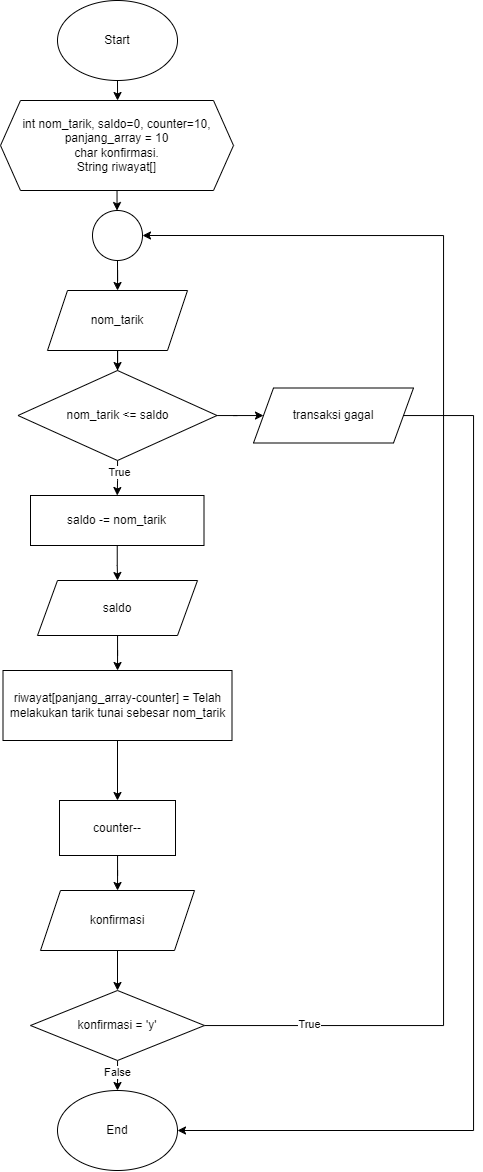

The diagram above was exported from draw.io. Its source (the exported page's mxGraphModel, read from the mxfile embedded in the PNG):
<mxGraphModel dx="1179" dy="560" grid="1" gridSize="10" guides="1" tooltips="1" connect="1" arrows="1" fold="1" page="1" pageScale="1" pageWidth="827" pageHeight="1169" math="0" shadow="0">
  <root>
    <mxCell id="WIyWlLk6GJQsqaUBKTNV-0" />
    <mxCell id="WIyWlLk6GJQsqaUBKTNV-1" parent="WIyWlLk6GJQsqaUBKTNV-0" />
    <mxCell id="42xi4-0ioTf6KR4img0C-2" value="" style="edgeStyle=orthogonalEdgeStyle;rounded=0;orthogonalLoop=1;jettySize=auto;html=1;" parent="WIyWlLk6GJQsqaUBKTNV-1" source="42xi4-0ioTf6KR4img0C-0" target="42xi4-0ioTf6KR4img0C-1" edge="1">
      <mxGeometry relative="1" as="geometry" />
    </mxCell>
    <mxCell id="42xi4-0ioTf6KR4img0C-0" value="Start" style="ellipse;whiteSpace=wrap;html=1;" parent="WIyWlLk6GJQsqaUBKTNV-1" vertex="1">
      <mxGeometry x="354" y="90" width="120" height="80" as="geometry" />
    </mxCell>
    <mxCell id="42xi4-0ioTf6KR4img0C-6" value="" style="edgeStyle=orthogonalEdgeStyle;rounded=0;orthogonalLoop=1;jettySize=auto;html=1;" parent="WIyWlLk6GJQsqaUBKTNV-1" source="42xi4-0ioTf6KR4img0C-1" target="42xi4-0ioTf6KR4img0C-5" edge="1">
      <mxGeometry relative="1" as="geometry" />
    </mxCell>
    <mxCell id="42xi4-0ioTf6KR4img0C-1" value="int nom_tarik, saldo=0, counter=10, panjang_array = 10&lt;br&gt;char konfirmasi.&lt;br&gt;String riwayat[]" style="shape=hexagon;perimeter=hexagonPerimeter2;whiteSpace=wrap;html=1;fixedSize=1;" parent="WIyWlLk6GJQsqaUBKTNV-1" vertex="1">
      <mxGeometry x="297" y="190" width="233" height="90" as="geometry" />
    </mxCell>
    <mxCell id="42xi4-0ioTf6KR4img0C-9" value="" style="edgeStyle=orthogonalEdgeStyle;rounded=0;orthogonalLoop=1;jettySize=auto;html=1;" parent="WIyWlLk6GJQsqaUBKTNV-1" source="42xi4-0ioTf6KR4img0C-5" target="42xi4-0ioTf6KR4img0C-8" edge="1">
      <mxGeometry relative="1" as="geometry" />
    </mxCell>
    <mxCell id="42xi4-0ioTf6KR4img0C-5" value="" style="ellipse;whiteSpace=wrap;html=1;aspect=fixed;" parent="WIyWlLk6GJQsqaUBKTNV-1" vertex="1">
      <mxGeometry x="389" y="300" width="50" height="50" as="geometry" />
    </mxCell>
    <mxCell id="42xi4-0ioTf6KR4img0C-11" value="" style="edgeStyle=orthogonalEdgeStyle;rounded=0;orthogonalLoop=1;jettySize=auto;html=1;" parent="WIyWlLk6GJQsqaUBKTNV-1" source="42xi4-0ioTf6KR4img0C-8" target="42xi4-0ioTf6KR4img0C-10" edge="1">
      <mxGeometry relative="1" as="geometry" />
    </mxCell>
    <mxCell id="42xi4-0ioTf6KR4img0C-8" value="nom_tarik" style="shape=parallelogram;perimeter=parallelogramPerimeter;whiteSpace=wrap;html=1;fixedSize=1;" parent="WIyWlLk6GJQsqaUBKTNV-1" vertex="1">
      <mxGeometry x="344" y="380" width="140" height="60" as="geometry" />
    </mxCell>
    <mxCell id="42xi4-0ioTf6KR4img0C-14" value="" style="edgeStyle=orthogonalEdgeStyle;rounded=0;orthogonalLoop=1;jettySize=auto;html=1;" parent="WIyWlLk6GJQsqaUBKTNV-1" source="42xi4-0ioTf6KR4img0C-10" target="42xi4-0ioTf6KR4img0C-13" edge="1">
      <mxGeometry relative="1" as="geometry" />
    </mxCell>
    <mxCell id="42xi4-0ioTf6KR4img0C-15" value="True" style="edgeLabel;html=1;align=center;verticalAlign=middle;resizable=0;points=[];" parent="42xi4-0ioTf6KR4img0C-14" vertex="1" connectable="0">
      <mxGeometry x="-0.375" y="1" relative="1" as="geometry">
        <mxPoint y="1" as="offset" />
      </mxGeometry>
    </mxCell>
    <mxCell id="42xi4-0ioTf6KR4img0C-19" value="" style="edgeStyle=orthogonalEdgeStyle;rounded=0;orthogonalLoop=1;jettySize=auto;html=1;" parent="WIyWlLk6GJQsqaUBKTNV-1" source="42xi4-0ioTf6KR4img0C-10" target="42xi4-0ioTf6KR4img0C-18" edge="1">
      <mxGeometry relative="1" as="geometry" />
    </mxCell>
    <mxCell id="42xi4-0ioTf6KR4img0C-10" value="nom_tarik &amp;lt;= saldo" style="rhombus;whiteSpace=wrap;html=1;" parent="WIyWlLk6GJQsqaUBKTNV-1" vertex="1">
      <mxGeometry x="314.5" y="460" width="199" height="90" as="geometry" />
    </mxCell>
    <mxCell id="42xi4-0ioTf6KR4img0C-17" value="" style="edgeStyle=orthogonalEdgeStyle;rounded=0;orthogonalLoop=1;jettySize=auto;html=1;" parent="WIyWlLk6GJQsqaUBKTNV-1" source="42xi4-0ioTf6KR4img0C-13" target="42xi4-0ioTf6KR4img0C-16" edge="1">
      <mxGeometry relative="1" as="geometry" />
    </mxCell>
    <mxCell id="42xi4-0ioTf6KR4img0C-13" value="saldo -= nom_tarik" style="rounded=0;whiteSpace=wrap;html=1;" parent="WIyWlLk6GJQsqaUBKTNV-1" vertex="1">
      <mxGeometry x="327" y="585" width="173.5" height="50" as="geometry" />
    </mxCell>
    <mxCell id="D0JWNeo0BA1LU1gqaR5C-1" value="" style="edgeStyle=orthogonalEdgeStyle;rounded=0;orthogonalLoop=1;jettySize=auto;html=1;" edge="1" parent="WIyWlLk6GJQsqaUBKTNV-1" source="42xi4-0ioTf6KR4img0C-16" target="D0JWNeo0BA1LU1gqaR5C-0">
      <mxGeometry relative="1" as="geometry" />
    </mxCell>
    <mxCell id="42xi4-0ioTf6KR4img0C-16" value="saldo" style="shape=parallelogram;perimeter=parallelogramPerimeter;whiteSpace=wrap;html=1;fixedSize=1;" parent="WIyWlLk6GJQsqaUBKTNV-1" vertex="1">
      <mxGeometry x="334" y="670" width="160" height="55" as="geometry" />
    </mxCell>
    <mxCell id="D0JWNeo0BA1LU1gqaR5C-9" style="edgeStyle=orthogonalEdgeStyle;rounded=0;orthogonalLoop=1;jettySize=auto;html=1;entryX=1;entryY=0.5;entryDx=0;entryDy=0;" edge="1" parent="WIyWlLk6GJQsqaUBKTNV-1" source="42xi4-0ioTf6KR4img0C-18" target="42xi4-0ioTf6KR4img0C-22">
      <mxGeometry relative="1" as="geometry">
        <Array as="points">
          <mxPoint x="770" y="505" />
          <mxPoint x="770" y="1220" />
        </Array>
      </mxGeometry>
    </mxCell>
    <mxCell id="42xi4-0ioTf6KR4img0C-18" value="transaksi gagal" style="shape=parallelogram;perimeter=parallelogramPerimeter;whiteSpace=wrap;html=1;fixedSize=1;" parent="WIyWlLk6GJQsqaUBKTNV-1" vertex="1">
      <mxGeometry x="550" y="477.5" width="160" height="55" as="geometry" />
    </mxCell>
    <mxCell id="42xi4-0ioTf6KR4img0C-23" value="" style="edgeStyle=orthogonalEdgeStyle;rounded=0;orthogonalLoop=1;jettySize=auto;html=1;" parent="WIyWlLk6GJQsqaUBKTNV-1" source="42xi4-0ioTf6KR4img0C-20" target="42xi4-0ioTf6KR4img0C-22" edge="1">
      <mxGeometry relative="1" as="geometry" />
    </mxCell>
    <mxCell id="42xi4-0ioTf6KR4img0C-26" value="False" style="edgeLabel;html=1;align=center;verticalAlign=middle;resizable=0;points=[];" parent="42xi4-0ioTf6KR4img0C-23" vertex="1" connectable="0">
      <mxGeometry x="0.2571" y="-1" relative="1" as="geometry">
        <mxPoint as="offset" />
      </mxGeometry>
    </mxCell>
    <mxCell id="D0JWNeo0BA1LU1gqaR5C-6" style="edgeStyle=orthogonalEdgeStyle;rounded=0;orthogonalLoop=1;jettySize=auto;html=1;entryX=1;entryY=0.5;entryDx=0;entryDy=0;" edge="1" parent="WIyWlLk6GJQsqaUBKTNV-1" source="42xi4-0ioTf6KR4img0C-20" target="42xi4-0ioTf6KR4img0C-5">
      <mxGeometry relative="1" as="geometry">
        <mxPoint x="450" y="330" as="targetPoint" />
        <Array as="points">
          <mxPoint x="740" y="1115" />
          <mxPoint x="740" y="325" />
        </Array>
      </mxGeometry>
    </mxCell>
    <mxCell id="D0JWNeo0BA1LU1gqaR5C-8" value="True" style="edgeLabel;html=1;align=center;verticalAlign=middle;resizable=0;points=[];" vertex="1" connectable="0" parent="D0JWNeo0BA1LU1gqaR5C-6">
      <mxGeometry x="-0.8431" y="2" relative="1" as="geometry">
        <mxPoint as="offset" />
      </mxGeometry>
    </mxCell>
    <mxCell id="42xi4-0ioTf6KR4img0C-20" value="konfirmasi = 'y'" style="rhombus;whiteSpace=wrap;html=1;" parent="WIyWlLk6GJQsqaUBKTNV-1" vertex="1">
      <mxGeometry x="327" y="1080" width="174" height="70" as="geometry" />
    </mxCell>
    <mxCell id="42xi4-0ioTf6KR4img0C-22" value="End" style="ellipse;whiteSpace=wrap;html=1;" parent="WIyWlLk6GJQsqaUBKTNV-1" vertex="1">
      <mxGeometry x="354" y="1180" width="120" height="80" as="geometry" />
    </mxCell>
    <mxCell id="42xi4-0ioTf6KR4img0C-30" value="" style="edgeStyle=orthogonalEdgeStyle;rounded=0;orthogonalLoop=1;jettySize=auto;html=1;" parent="WIyWlLk6GJQsqaUBKTNV-1" source="42xi4-0ioTf6KR4img0C-27" target="42xi4-0ioTf6KR4img0C-20" edge="1">
      <mxGeometry relative="1" as="geometry" />
    </mxCell>
    <mxCell id="42xi4-0ioTf6KR4img0C-27" value="konfirmasi" style="shape=parallelogram;perimeter=parallelogramPerimeter;whiteSpace=wrap;html=1;fixedSize=1;" parent="WIyWlLk6GJQsqaUBKTNV-1" vertex="1">
      <mxGeometry x="337" y="980" width="154" height="60" as="geometry" />
    </mxCell>
    <mxCell id="D0JWNeo0BA1LU1gqaR5C-3" value="" style="edgeStyle=orthogonalEdgeStyle;rounded=0;orthogonalLoop=1;jettySize=auto;html=1;" edge="1" parent="WIyWlLk6GJQsqaUBKTNV-1" source="D0JWNeo0BA1LU1gqaR5C-0" target="D0JWNeo0BA1LU1gqaR5C-2">
      <mxGeometry relative="1" as="geometry" />
    </mxCell>
    <mxCell id="D0JWNeo0BA1LU1gqaR5C-0" value="riwayat[panjang_array-counter] = Telah melakukan tarik tunai sebesar nom_tarik" style="whiteSpace=wrap;html=1;" vertex="1" parent="WIyWlLk6GJQsqaUBKTNV-1">
      <mxGeometry x="299.5" y="760" width="229" height="70" as="geometry" />
    </mxCell>
    <mxCell id="D0JWNeo0BA1LU1gqaR5C-5" value="" style="edgeStyle=orthogonalEdgeStyle;rounded=0;orthogonalLoop=1;jettySize=auto;html=1;" edge="1" parent="WIyWlLk6GJQsqaUBKTNV-1" source="D0JWNeo0BA1LU1gqaR5C-2" target="42xi4-0ioTf6KR4img0C-27">
      <mxGeometry relative="1" as="geometry" />
    </mxCell>
    <mxCell id="D0JWNeo0BA1LU1gqaR5C-2" value="counter--" style="whiteSpace=wrap;html=1;" vertex="1" parent="WIyWlLk6GJQsqaUBKTNV-1">
      <mxGeometry x="356" y="890" width="116" height="55" as="geometry" />
    </mxCell>
  </root>
</mxGraphModel>